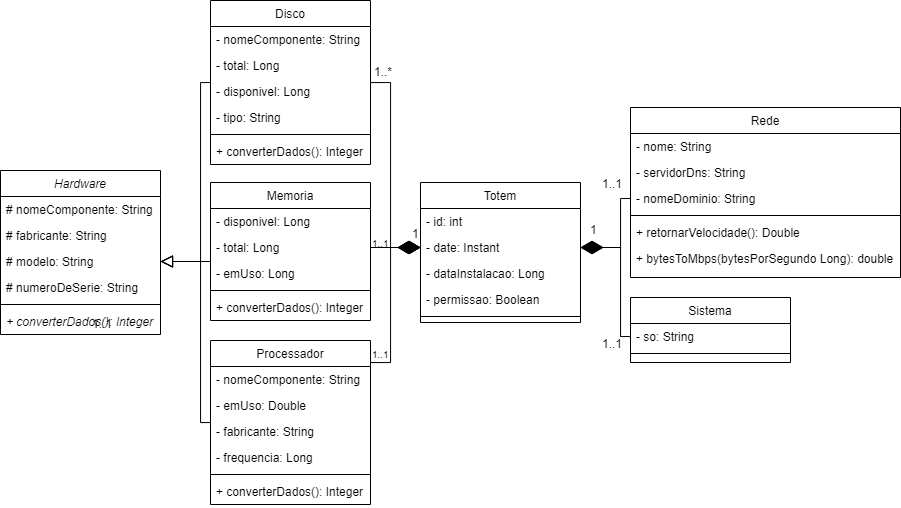

The diagram above was exported from draw.io. Its source (the exported page's mxGraphModel, read from the mxfile embedded in the PNG):
<mxGraphModel dx="1235" dy="731" grid="1" gridSize="10" guides="1" tooltips="1" connect="1" arrows="1" fold="1" page="1" pageScale="0.5" pageWidth="1920" pageHeight="1200" math="0" shadow="0">
  <root>
    <mxCell id="0" />
    <mxCell id="1" parent="0" />
    <mxCell id="4QPq-W-AmANUikFgSw6Z-1" value="Hardware" style="swimlane;fontStyle=2;align=center;verticalAlign=top;childLayout=stackLayout;horizontal=1;startSize=26;horizontalStack=0;resizeParent=1;resizeLast=0;collapsible=1;marginBottom=0;rounded=0;shadow=0;strokeWidth=1;" parent="1" vertex="1">
      <mxGeometry x="40" y="218" width="160" height="164" as="geometry">
        <mxRectangle x="230" y="140" width="160" height="26" as="alternateBounds" />
      </mxGeometry>
    </mxCell>
    <mxCell id="4QPq-W-AmANUikFgSw6Z-2" value="# nomeComponente: String" style="text;align=left;verticalAlign=top;spacingLeft=4;spacingRight=4;overflow=hidden;rotatable=0;points=[[0,0.5],[1,0.5]];portConstraint=eastwest;fontStyle=0" parent="4QPq-W-AmANUikFgSw6Z-1" vertex="1">
      <mxGeometry y="26" width="160" height="26" as="geometry" />
    </mxCell>
    <mxCell id="4QPq-W-AmANUikFgSw6Z-3" value="# fabricante: String" style="text;align=left;verticalAlign=top;spacingLeft=4;spacingRight=4;overflow=hidden;rotatable=0;points=[[0,0.5],[1,0.5]];portConstraint=eastwest;fontStyle=0" parent="4QPq-W-AmANUikFgSw6Z-1" vertex="1">
      <mxGeometry y="52" width="160" height="26" as="geometry" />
    </mxCell>
    <mxCell id="4QPq-W-AmANUikFgSw6Z-4" value="# modelo: String" style="text;align=left;verticalAlign=top;spacingLeft=4;spacingRight=4;overflow=hidden;rotatable=0;points=[[0,0.5],[1,0.5]];portConstraint=eastwest;fontStyle=0" parent="4QPq-W-AmANUikFgSw6Z-1" vertex="1">
      <mxGeometry y="78" width="160" height="26" as="geometry" />
    </mxCell>
    <mxCell id="4QPq-W-AmANUikFgSw6Z-5" value="# numeroDeSerie: String" style="text;align=left;verticalAlign=top;spacingLeft=4;spacingRight=4;overflow=hidden;rotatable=0;points=[[0,0.5],[1,0.5]];portConstraint=eastwest;fontStyle=0" parent="4QPq-W-AmANUikFgSw6Z-1" vertex="1">
      <mxGeometry y="104" width="160" height="26" as="geometry" />
    </mxCell>
    <mxCell id="4QPq-W-AmANUikFgSw6Z-6" value="" style="line;html=1;strokeWidth=1;align=left;verticalAlign=middle;spacingTop=-1;spacingLeft=3;spacingRight=3;rotatable=0;labelPosition=right;points=[];portConstraint=eastwest;" parent="4QPq-W-AmANUikFgSw6Z-1" vertex="1">
      <mxGeometry y="130" width="160" height="8" as="geometry" />
    </mxCell>
    <mxCell id="4QPq-W-AmANUikFgSw6Z-7" value="+ converterDados(): Integer" style="text;align=left;verticalAlign=top;spacingLeft=4;spacingRight=4;overflow=hidden;rotatable=0;points=[[0,0.5],[1,0.5]];portConstraint=eastwest;fontStyle=2" parent="4QPq-W-AmANUikFgSw6Z-1" vertex="1">
      <mxGeometry y="138" width="160" height="26" as="geometry" />
    </mxCell>
    <mxCell id="4QPq-W-AmANUikFgSw6Z-8" style="edgeStyle=orthogonalEdgeStyle;rounded=0;orthogonalLoop=1;jettySize=auto;html=1;entryX=0;entryY=0.5;entryDx=0;entryDy=0;endArrow=diamondThin;endFill=1;endSize=20;" parent="1" source="4QPq-W-AmANUikFgSw6Z-9" target="4QPq-W-AmANUikFgSw6Z-37" edge="1">
      <mxGeometry relative="1" as="geometry">
        <Array as="points">
          <mxPoint x="430" y="130" />
          <mxPoint x="430" y="295" />
        </Array>
      </mxGeometry>
    </mxCell>
    <mxCell id="WF4ea62GYgQcyKSCEU5n-8" style="edgeStyle=orthogonalEdgeStyle;rounded=0;orthogonalLoop=1;jettySize=auto;html=1;entryX=1;entryY=0.5;entryDx=0;entryDy=0;endSize=10;endArrow=block;endFill=0;" edge="1" parent="1" source="4QPq-W-AmANUikFgSw6Z-9" target="4QPq-W-AmANUikFgSw6Z-4">
      <mxGeometry relative="1" as="geometry">
        <Array as="points">
          <mxPoint x="240" y="130" />
          <mxPoint x="240" y="309" />
        </Array>
      </mxGeometry>
    </mxCell>
    <mxCell id="4QPq-W-AmANUikFgSw6Z-9" value="Disco" style="swimlane;fontStyle=0;align=center;verticalAlign=top;childLayout=stackLayout;horizontal=1;startSize=26;horizontalStack=0;resizeParent=1;resizeLast=0;collapsible=1;marginBottom=0;rounded=0;shadow=0;strokeWidth=1;" parent="1" vertex="1">
      <mxGeometry x="250" y="48" width="160" height="164" as="geometry">
        <mxRectangle x="130" y="380" width="160" height="26" as="alternateBounds" />
      </mxGeometry>
    </mxCell>
    <mxCell id="4QPq-W-AmANUikFgSw6Z-10" value="- nomeComponente: String" style="text;align=left;verticalAlign=top;spacingLeft=4;spacingRight=4;overflow=hidden;rotatable=0;points=[[0,0.5],[1,0.5]];portConstraint=eastwest;rounded=0;shadow=0;html=0;" parent="4QPq-W-AmANUikFgSw6Z-9" vertex="1">
      <mxGeometry y="26" width="160" height="26" as="geometry" />
    </mxCell>
    <mxCell id="4QPq-W-AmANUikFgSw6Z-11" value="- total: Long" style="text;align=left;verticalAlign=top;spacingLeft=4;spacingRight=4;overflow=hidden;rotatable=0;points=[[0,0.5],[1,0.5]];portConstraint=eastwest;rounded=0;shadow=0;html=0;" parent="4QPq-W-AmANUikFgSw6Z-9" vertex="1">
      <mxGeometry y="52" width="160" height="26" as="geometry" />
    </mxCell>
    <mxCell id="4QPq-W-AmANUikFgSw6Z-12" value="- disponivel: Long" style="text;align=left;verticalAlign=top;spacingLeft=4;spacingRight=4;overflow=hidden;rotatable=0;points=[[0,0.5],[1,0.5]];portConstraint=eastwest;rounded=0;shadow=0;html=0;" parent="4QPq-W-AmANUikFgSw6Z-9" vertex="1">
      <mxGeometry y="78" width="160" height="26" as="geometry" />
    </mxCell>
    <mxCell id="4QPq-W-AmANUikFgSw6Z-13" value="- tipo: String" style="text;align=left;verticalAlign=top;spacingLeft=4;spacingRight=4;overflow=hidden;rotatable=0;points=[[0,0.5],[1,0.5]];portConstraint=eastwest;rounded=0;shadow=0;html=0;" parent="4QPq-W-AmANUikFgSw6Z-9" vertex="1">
      <mxGeometry y="104" width="160" height="26" as="geometry" />
    </mxCell>
    <mxCell id="4QPq-W-AmANUikFgSw6Z-14" value="" style="line;html=1;strokeWidth=1;align=left;verticalAlign=middle;spacingTop=-1;spacingLeft=3;spacingRight=3;rotatable=0;labelPosition=right;points=[];portConstraint=eastwest;" parent="4QPq-W-AmANUikFgSw6Z-9" vertex="1">
      <mxGeometry y="130" width="160" height="8" as="geometry" />
    </mxCell>
    <mxCell id="4QPq-W-AmANUikFgSw6Z-15" value="+ converterDados(): Integer" style="text;align=left;verticalAlign=top;spacingLeft=4;spacingRight=4;overflow=hidden;rotatable=0;points=[[0,0.5],[1,0.5]];portConstraint=eastwest;" parent="4QPq-W-AmANUikFgSw6Z-9" vertex="1">
      <mxGeometry y="138" width="160" height="26" as="geometry" />
    </mxCell>
    <mxCell id="4QPq-W-AmANUikFgSw6Z-16" style="edgeStyle=orthogonalEdgeStyle;rounded=0;orthogonalLoop=1;jettySize=auto;html=1;entryX=0;entryY=0.5;entryDx=0;entryDy=0;endArrow=diamondThin;endFill=1;endSize=20;" parent="1" source="4QPq-W-AmANUikFgSw6Z-17" target="4QPq-W-AmANUikFgSw6Z-37" edge="1">
      <mxGeometry relative="1" as="geometry">
        <Array as="points">
          <mxPoint x="430" y="410" />
          <mxPoint x="430" y="295" />
        </Array>
      </mxGeometry>
    </mxCell>
    <mxCell id="WF4ea62GYgQcyKSCEU5n-9" style="edgeStyle=orthogonalEdgeStyle;rounded=0;orthogonalLoop=1;jettySize=auto;html=1;entryX=1;entryY=0.5;entryDx=0;entryDy=0;endSize=10;endArrow=block;endFill=0;" edge="1" parent="1" source="4QPq-W-AmANUikFgSw6Z-17" target="4QPq-W-AmANUikFgSw6Z-4">
      <mxGeometry relative="1" as="geometry">
        <Array as="points">
          <mxPoint x="240" y="470" />
          <mxPoint x="240" y="309" />
        </Array>
      </mxGeometry>
    </mxCell>
    <mxCell id="4QPq-W-AmANUikFgSw6Z-17" value="Processador" style="swimlane;fontStyle=0;align=center;verticalAlign=top;childLayout=stackLayout;horizontal=1;startSize=26;horizontalStack=0;resizeParent=1;resizeLast=0;collapsible=1;marginBottom=0;rounded=0;shadow=0;strokeWidth=1;" parent="1" vertex="1">
      <mxGeometry x="250" y="388" width="160" height="164" as="geometry">
        <mxRectangle x="340" y="380" width="170" height="26" as="alternateBounds" />
      </mxGeometry>
    </mxCell>
    <mxCell id="4QPq-W-AmANUikFgSw6Z-18" value="- nomeComponente: String" style="text;align=left;verticalAlign=top;spacingLeft=4;spacingRight=4;overflow=hidden;rotatable=0;points=[[0,0.5],[1,0.5]];portConstraint=eastwest;" parent="4QPq-W-AmANUikFgSw6Z-17" vertex="1">
      <mxGeometry y="26" width="160" height="26" as="geometry" />
    </mxCell>
    <mxCell id="4QPq-W-AmANUikFgSw6Z-19" value="- emUso: Double" style="text;align=left;verticalAlign=top;spacingLeft=4;spacingRight=4;overflow=hidden;rotatable=0;points=[[0,0.5],[1,0.5]];portConstraint=eastwest;" parent="4QPq-W-AmANUikFgSw6Z-17" vertex="1">
      <mxGeometry y="52" width="160" height="26" as="geometry" />
    </mxCell>
    <mxCell id="4QPq-W-AmANUikFgSw6Z-20" value="- fabricante: String" style="text;align=left;verticalAlign=top;spacingLeft=4;spacingRight=4;overflow=hidden;rotatable=0;points=[[0,0.5],[1,0.5]];portConstraint=eastwest;" parent="4QPq-W-AmANUikFgSw6Z-17" vertex="1">
      <mxGeometry y="78" width="160" height="26" as="geometry" />
    </mxCell>
    <mxCell id="4QPq-W-AmANUikFgSw6Z-21" value="- frequencia: Long" style="text;align=left;verticalAlign=top;spacingLeft=4;spacingRight=4;overflow=hidden;rotatable=0;points=[[0,0.5],[1,0.5]];portConstraint=eastwest;" parent="4QPq-W-AmANUikFgSw6Z-17" vertex="1">
      <mxGeometry y="104" width="160" height="26" as="geometry" />
    </mxCell>
    <mxCell id="4QPq-W-AmANUikFgSw6Z-22" value="" style="line;html=1;strokeWidth=1;align=left;verticalAlign=middle;spacingTop=-1;spacingLeft=3;spacingRight=3;rotatable=0;labelPosition=right;points=[];portConstraint=eastwest;" parent="4QPq-W-AmANUikFgSw6Z-17" vertex="1">
      <mxGeometry y="130" width="160" height="8" as="geometry" />
    </mxCell>
    <mxCell id="4QPq-W-AmANUikFgSw6Z-23" value="+ converterDados(): Integer" style="text;align=left;verticalAlign=top;spacingLeft=4;spacingRight=4;overflow=hidden;rotatable=0;points=[[0,0.5],[1,0.5]];portConstraint=eastwest;" parent="4QPq-W-AmANUikFgSw6Z-17" vertex="1">
      <mxGeometry y="138" width="160" height="26" as="geometry" />
    </mxCell>
    <mxCell id="4QPq-W-AmANUikFgSw6Z-28" style="edgeStyle=orthogonalEdgeStyle;rounded=0;orthogonalLoop=1;jettySize=auto;html=1;endArrow=diamondThin;endFill=1;strokeWidth=1;endSize=20;entryX=0;entryY=0.5;entryDx=0;entryDy=0;" parent="1" source="4QPq-W-AmANUikFgSw6Z-29" target="4QPq-W-AmANUikFgSw6Z-37" edge="1">
      <mxGeometry relative="1" as="geometry">
        <Array as="points">
          <mxPoint x="430" y="295" />
          <mxPoint x="430" y="295" />
        </Array>
        <mxPoint x="450" y="300" as="targetPoint" />
      </mxGeometry>
    </mxCell>
    <mxCell id="WF4ea62GYgQcyKSCEU5n-7" style="edgeStyle=orthogonalEdgeStyle;rounded=0;orthogonalLoop=1;jettySize=auto;html=1;entryX=1;entryY=0.5;entryDx=0;entryDy=0;endSize=10;endArrow=block;endFill=0;" edge="1" parent="1" source="4QPq-W-AmANUikFgSw6Z-29" target="4QPq-W-AmANUikFgSw6Z-4">
      <mxGeometry relative="1" as="geometry">
        <mxPoint x="330" y="190" as="targetPoint" />
        <Array as="points">
          <mxPoint x="250" y="309" />
          <mxPoint x="250" y="309" />
        </Array>
      </mxGeometry>
    </mxCell>
    <mxCell id="4QPq-W-AmANUikFgSw6Z-29" value="Memoria" style="swimlane;fontStyle=0;align=center;verticalAlign=top;childLayout=stackLayout;horizontal=1;startSize=26;horizontalStack=0;resizeParent=1;resizeLast=0;collapsible=1;marginBottom=0;rounded=0;shadow=0;strokeWidth=1;" parent="1" vertex="1">
      <mxGeometry x="250" y="230" width="160" height="138" as="geometry">
        <mxRectangle x="340" y="380" width="170" height="26" as="alternateBounds" />
      </mxGeometry>
    </mxCell>
    <mxCell id="4QPq-W-AmANUikFgSw6Z-30" value="- disponivel: Long" style="text;align=left;verticalAlign=top;spacingLeft=4;spacingRight=4;overflow=hidden;rotatable=0;points=[[0,0.5],[1,0.5]];portConstraint=eastwest;" parent="4QPq-W-AmANUikFgSw6Z-29" vertex="1">
      <mxGeometry y="26" width="160" height="26" as="geometry" />
    </mxCell>
    <mxCell id="4QPq-W-AmANUikFgSw6Z-31" value="- total: Long" style="text;align=left;verticalAlign=top;spacingLeft=4;spacingRight=4;overflow=hidden;rotatable=0;points=[[0,0.5],[1,0.5]];portConstraint=eastwest;" parent="4QPq-W-AmANUikFgSw6Z-29" vertex="1">
      <mxGeometry y="52" width="160" height="26" as="geometry" />
    </mxCell>
    <mxCell id="4QPq-W-AmANUikFgSw6Z-32" value="- emUso: Long" style="text;align=left;verticalAlign=top;spacingLeft=4;spacingRight=4;overflow=hidden;rotatable=0;points=[[0,0.5],[1,0.5]];portConstraint=eastwest;" parent="4QPq-W-AmANUikFgSw6Z-29" vertex="1">
      <mxGeometry y="78" width="160" height="26" as="geometry" />
    </mxCell>
    <mxCell id="4QPq-W-AmANUikFgSw6Z-33" value="" style="line;html=1;strokeWidth=1;align=left;verticalAlign=middle;spacingTop=-1;spacingLeft=3;spacingRight=3;rotatable=0;labelPosition=right;points=[];portConstraint=eastwest;" parent="4QPq-W-AmANUikFgSw6Z-29" vertex="1">
      <mxGeometry y="104" width="160" height="8" as="geometry" />
    </mxCell>
    <mxCell id="4QPq-W-AmANUikFgSw6Z-34" value="+ converterDados(): Integer" style="text;align=left;verticalAlign=top;spacingLeft=4;spacingRight=4;overflow=hidden;rotatable=0;points=[[0,0.5],[1,0.5]];portConstraint=eastwest;" parent="4QPq-W-AmANUikFgSw6Z-29" vertex="1">
      <mxGeometry y="112" width="160" height="26" as="geometry" />
    </mxCell>
    <mxCell id="4QPq-W-AmANUikFgSw6Z-35" value="Totem" style="swimlane;fontStyle=0;align=center;verticalAlign=top;childLayout=stackLayout;horizontal=1;startSize=26;horizontalStack=0;resizeParent=1;resizeLast=0;collapsible=1;marginBottom=0;rounded=0;shadow=0;strokeWidth=1;" parent="1" vertex="1">
      <mxGeometry x="460" y="230" width="160" height="140" as="geometry">
        <mxRectangle x="130" y="380" width="160" height="26" as="alternateBounds" />
      </mxGeometry>
    </mxCell>
    <mxCell id="4QPq-W-AmANUikFgSw6Z-36" value="- id: int " style="text;align=left;verticalAlign=top;spacingLeft=4;spacingRight=4;overflow=hidden;rotatable=0;points=[[0,0.5],[1,0.5]];portConstraint=eastwest;rounded=0;shadow=0;html=0;" parent="4QPq-W-AmANUikFgSw6Z-35" vertex="1">
      <mxGeometry y="26" width="160" height="26" as="geometry" />
    </mxCell>
    <mxCell id="4QPq-W-AmANUikFgSw6Z-37" value="- date: Instant" style="text;align=left;verticalAlign=top;spacingLeft=4;spacingRight=4;overflow=hidden;rotatable=0;points=[[0,0.5],[1,0.5]];portConstraint=eastwest;rounded=0;shadow=0;html=0;" parent="4QPq-W-AmANUikFgSw6Z-35" vertex="1">
      <mxGeometry y="52" width="160" height="26" as="geometry" />
    </mxCell>
    <mxCell id="4QPq-W-AmANUikFgSw6Z-38" value="- dataInstalacao: Long" style="text;align=left;verticalAlign=top;spacingLeft=4;spacingRight=4;overflow=hidden;rotatable=0;points=[[0,0.5],[1,0.5]];portConstraint=eastwest;rounded=0;shadow=0;html=0;" parent="4QPq-W-AmANUikFgSw6Z-35" vertex="1">
      <mxGeometry y="78" width="160" height="26" as="geometry" />
    </mxCell>
    <mxCell id="4QPq-W-AmANUikFgSw6Z-39" value="- permissao: Boolean" style="text;align=left;verticalAlign=top;spacingLeft=4;spacingRight=4;overflow=hidden;rotatable=0;points=[[0,0.5],[1,0.5]];portConstraint=eastwest;rounded=0;shadow=0;html=0;" parent="4QPq-W-AmANUikFgSw6Z-35" vertex="1">
      <mxGeometry y="104" width="160" height="26" as="geometry" />
    </mxCell>
    <mxCell id="4QPq-W-AmANUikFgSw6Z-40" value="" style="line;html=1;strokeWidth=1;align=left;verticalAlign=middle;spacingTop=-1;spacingLeft=3;spacingRight=3;rotatable=0;labelPosition=right;points=[];portConstraint=eastwest;" parent="4QPq-W-AmANUikFgSw6Z-35" vertex="1">
      <mxGeometry y="130" width="160" height="8" as="geometry" />
    </mxCell>
    <mxCell id="4QPq-W-AmANUikFgSw6Z-41" value="1..*" style="resizable=0;align=left;verticalAlign=bottom;labelBackgroundColor=none;fontSize=12;" parent="1" connectable="0" vertex="1">
      <mxGeometry x="340" y="389.9955172413793" as="geometry">
        <mxPoint x="72" y="-262" as="offset" />
      </mxGeometry>
    </mxCell>
    <mxCell id="4QPq-W-AmANUikFgSw6Z-43" value="Sistema" style="swimlane;fontStyle=0;align=center;verticalAlign=top;childLayout=stackLayout;horizontal=1;startSize=26;horizontalStack=0;resizeParent=1;resizeLast=0;collapsible=1;marginBottom=0;rounded=0;shadow=0;strokeWidth=1;" parent="1" vertex="1">
      <mxGeometry x="670" y="345" width="160" height="65" as="geometry">
        <mxRectangle x="130" y="380" width="160" height="26" as="alternateBounds" />
      </mxGeometry>
    </mxCell>
    <mxCell id="4QPq-W-AmANUikFgSw6Z-44" value="- so: String" style="text;align=left;verticalAlign=top;spacingLeft=4;spacingRight=4;overflow=hidden;rotatable=0;points=[[0,0.5],[1,0.5]];portConstraint=eastwest;rounded=0;shadow=0;html=0;" parent="4QPq-W-AmANUikFgSw6Z-43" vertex="1">
      <mxGeometry y="26" width="160" height="26" as="geometry" />
    </mxCell>
    <mxCell id="4QPq-W-AmANUikFgSw6Z-45" value="" style="line;html=1;strokeWidth=1;align=left;verticalAlign=middle;spacingTop=-1;spacingLeft=3;spacingRight=3;rotatable=0;labelPosition=right;points=[];portConstraint=eastwest;" parent="4QPq-W-AmANUikFgSw6Z-43" vertex="1">
      <mxGeometry y="52" width="160" height="8" as="geometry" />
    </mxCell>
    <mxCell id="WF4ea62GYgQcyKSCEU5n-6" style="edgeStyle=orthogonalEdgeStyle;rounded=0;orthogonalLoop=1;jettySize=auto;html=1;endSize=20;endArrow=diamondThin;endFill=1;exitX=0;exitY=0.5;exitDx=0;exitDy=0;entryX=1;entryY=0.5;entryDx=0;entryDy=0;" edge="1" parent="1" source="4QPq-W-AmANUikFgSw6Z-50" target="4QPq-W-AmANUikFgSw6Z-37">
      <mxGeometry relative="1" as="geometry">
        <mxPoint x="320" y="540.0044927536233" as="sourcePoint" />
        <mxPoint x="520" y="450" as="targetPoint" />
        <Array as="points">
          <mxPoint x="660" y="246" />
          <mxPoint x="660" y="295" />
        </Array>
      </mxGeometry>
    </mxCell>
    <mxCell id="4QPq-W-AmANUikFgSw6Z-46" value="Rede" style="swimlane;fontStyle=0;align=center;verticalAlign=top;childLayout=stackLayout;horizontal=1;startSize=26;horizontalStack=0;resizeParent=1;resizeLast=0;collapsible=1;marginBottom=0;rounded=0;shadow=0;strokeWidth=1;" parent="1" vertex="1">
      <mxGeometry x="670" y="155" width="270" height="170" as="geometry">
        <mxRectangle x="130" y="380" width="160" height="26" as="alternateBounds" />
      </mxGeometry>
    </mxCell>
    <mxCell id="4QPq-W-AmANUikFgSw6Z-47" value="- nome: String" style="text;align=left;verticalAlign=top;spacingLeft=4;spacingRight=4;overflow=hidden;rotatable=0;points=[[0,0.5],[1,0.5]];portConstraint=eastwest;rounded=0;shadow=0;html=0;" parent="4QPq-W-AmANUikFgSw6Z-46" vertex="1">
      <mxGeometry y="26" width="270" height="26" as="geometry" />
    </mxCell>
    <mxCell id="4QPq-W-AmANUikFgSw6Z-49" value="- servidorDns: String" style="text;align=left;verticalAlign=top;spacingLeft=4;spacingRight=4;overflow=hidden;rotatable=0;points=[[0,0.5],[1,0.5]];portConstraint=eastwest;rounded=0;shadow=0;html=0;" parent="4QPq-W-AmANUikFgSw6Z-46" vertex="1">
      <mxGeometry y="52" width="270" height="26" as="geometry" />
    </mxCell>
    <mxCell id="4QPq-W-AmANUikFgSw6Z-50" value="- nomeDominio: String" style="text;align=left;verticalAlign=top;spacingLeft=4;spacingRight=4;overflow=hidden;rotatable=0;points=[[0,0.5],[1,0.5]];portConstraint=eastwest;rounded=0;shadow=0;html=0;" parent="4QPq-W-AmANUikFgSw6Z-46" vertex="1">
      <mxGeometry y="78" width="270" height="26" as="geometry" />
    </mxCell>
    <mxCell id="4QPq-W-AmANUikFgSw6Z-51" value="" style="line;html=1;strokeWidth=1;align=left;verticalAlign=middle;spacingTop=-1;spacingLeft=3;spacingRight=3;rotatable=0;labelPosition=right;points=[];portConstraint=eastwest;" parent="4QPq-W-AmANUikFgSw6Z-46" vertex="1">
      <mxGeometry y="104" width="270" height="8" as="geometry" />
    </mxCell>
    <mxCell id="4QPq-W-AmANUikFgSw6Z-52" value="+ retornarVelocidade(): Double" style="text;align=left;verticalAlign=top;spacingLeft=4;spacingRight=4;overflow=hidden;rotatable=0;points=[[0,0.5],[1,0.5]];portConstraint=eastwest;" parent="4QPq-W-AmANUikFgSw6Z-46" vertex="1">
      <mxGeometry y="112" width="270" height="26" as="geometry" />
    </mxCell>
    <mxCell id="WF4ea62GYgQcyKSCEU5n-1" value="+ bytesToMbps(bytesPorSegundo Long): double" style="text;align=left;verticalAlign=top;spacingLeft=4;spacingRight=4;overflow=hidden;rotatable=0;points=[[0,0.5],[1,0.5]];portConstraint=eastwest;" vertex="1" parent="4QPq-W-AmANUikFgSw6Z-46">
      <mxGeometry y="138" width="270" height="26" as="geometry" />
    </mxCell>
    <mxCell id="WF4ea62GYgQcyKSCEU5n-3" value="1..1" style="resizable=0;align=left;verticalAlign=bottom;labelBackgroundColor=none;fontSize=12;direction=west;" connectable="0" vertex="1" parent="1">
      <mxGeometry x="130" y="379.9955172413793" as="geometry" />
    </mxCell>
    <mxCell id="WF4ea62GYgQcyKSCEU5n-4" value="1..1" style="resizable=0;align=left;verticalAlign=bottom;labelBackgroundColor=none;fontSize=12;direction=north;" connectable="0" vertex="1" parent="1">
      <mxGeometry x="640" y="239.99551724137928" as="geometry" />
    </mxCell>
    <mxCell id="WF4ea62GYgQcyKSCEU5n-11" style="edgeStyle=orthogonalEdgeStyle;rounded=0;orthogonalLoop=1;jettySize=auto;html=1;entryX=1;entryY=0.5;entryDx=0;entryDy=0;endArrow=diamondThin;endFill=1;endSize=20;" edge="1" parent="1" source="4QPq-W-AmANUikFgSw6Z-44" target="4QPq-W-AmANUikFgSw6Z-37">
      <mxGeometry relative="1" as="geometry">
        <Array as="points">
          <mxPoint x="660" y="384" />
          <mxPoint x="660" y="295" />
        </Array>
      </mxGeometry>
    </mxCell>
    <mxCell id="WF4ea62GYgQcyKSCEU5n-12" value="1..1" style="resizable=0;align=left;verticalAlign=bottom;labelBackgroundColor=none;fontSize=10;direction=west;" connectable="0" vertex="1" parent="1">
      <mxGeometry x="410" y="299" as="geometry" />
    </mxCell>
    <mxCell id="WF4ea62GYgQcyKSCEU5n-13" value="1..1" style="resizable=0;align=left;verticalAlign=bottom;labelBackgroundColor=none;fontSize=10;direction=west;" connectable="0" vertex="1" parent="1">
      <mxGeometry x="410" y="409.9955172413793" as="geometry" />
    </mxCell>
    <mxCell id="WF4ea62GYgQcyKSCEU5n-14" value="1" style="resizable=0;align=left;verticalAlign=bottom;labelBackgroundColor=none;fontSize=12;direction=north;" connectable="0" vertex="1" parent="1">
      <mxGeometry x="570" y="534.9955172413793" as="geometry">
        <mxPoint x="58" y="-249" as="offset" />
      </mxGeometry>
    </mxCell>
    <mxCell id="WF4ea62GYgQcyKSCEU5n-16" value="1" style="resizable=0;align=left;verticalAlign=bottom;labelBackgroundColor=none;fontSize=12;direction=north;" connectable="0" vertex="1" parent="1">
      <mxGeometry x="450" y="289.9955172413793" as="geometry" />
    </mxCell>
    <mxCell id="WF4ea62GYgQcyKSCEU5n-20" value="1..1" style="resizable=0;align=left;verticalAlign=bottom;labelBackgroundColor=none;fontSize=12;direction=north;" connectable="0" vertex="1" parent="1">
      <mxGeometry x="640" y="399.9955172413793" as="geometry" />
    </mxCell>
  </root>
</mxGraphModel>